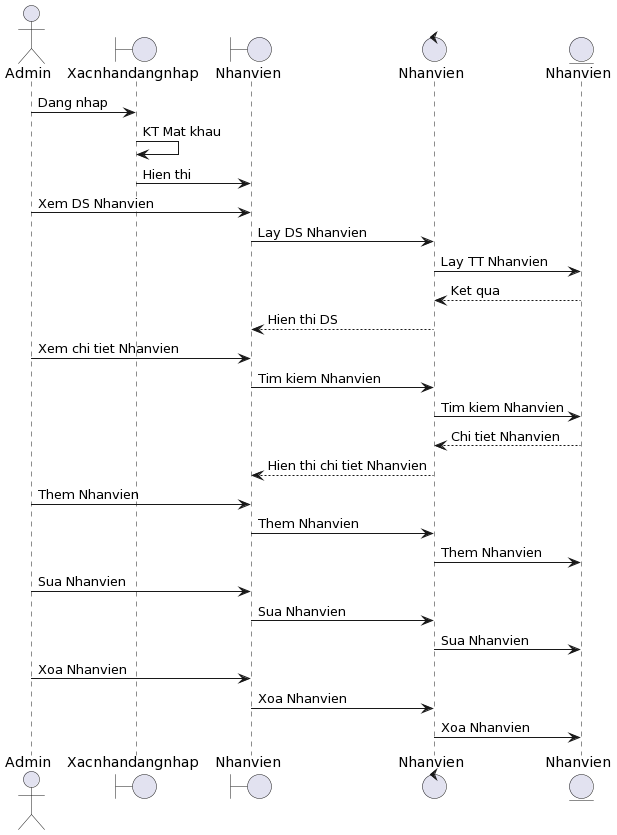

The diagram above was rendered by PlantUML. Its source (embedded in the PNG):
@startuml
actor       Admin     as fo1
boundary    Xacnhandangnhap    as fo2
boundary    Nhanvien    as fo3
control     Nhanvien     as fo4
entity      Nhanvien      as fo5
fo1 -> fo2: Dang nhap
fo2 -> fo2: KT Mat khau
fo2 -> fo3: Hien thi
fo1 -> fo3 : Xem DS Nhanvien
fo3 -> fo4: Lay DS Nhanvien
fo4 -> fo5: Lay TT Nhanvien
fo5 --> fo4: Ket qua
fo4 --> fo3: Hien thi DS
fo1 -> fo3 : Xem chi tiet Nhanvien
fo3 -> fo4: Tim kiem Nhanvien
fo4 -> fo5: Tim kiem Nhanvien
fo5 --> fo4: Chi tiet Nhanvien
fo4 --> fo3: Hien thi chi tiet Nhanvien
fo1 -> fo3 : Them Nhanvien
fo3 -> fo4: Them Nhanvien
fo4 -> fo5: Them Nhanvien
fo1 -> fo3 : Sua Nhanvien
fo3 -> fo4: Sua Nhanvien
fo4 -> fo5: Sua Nhanvien
fo1 -> fo3 : Xoa Nhanvien
fo3 -> fo4: Xoa Nhanvien
fo4 -> fo5: Xoa Nhanvien
@enduml